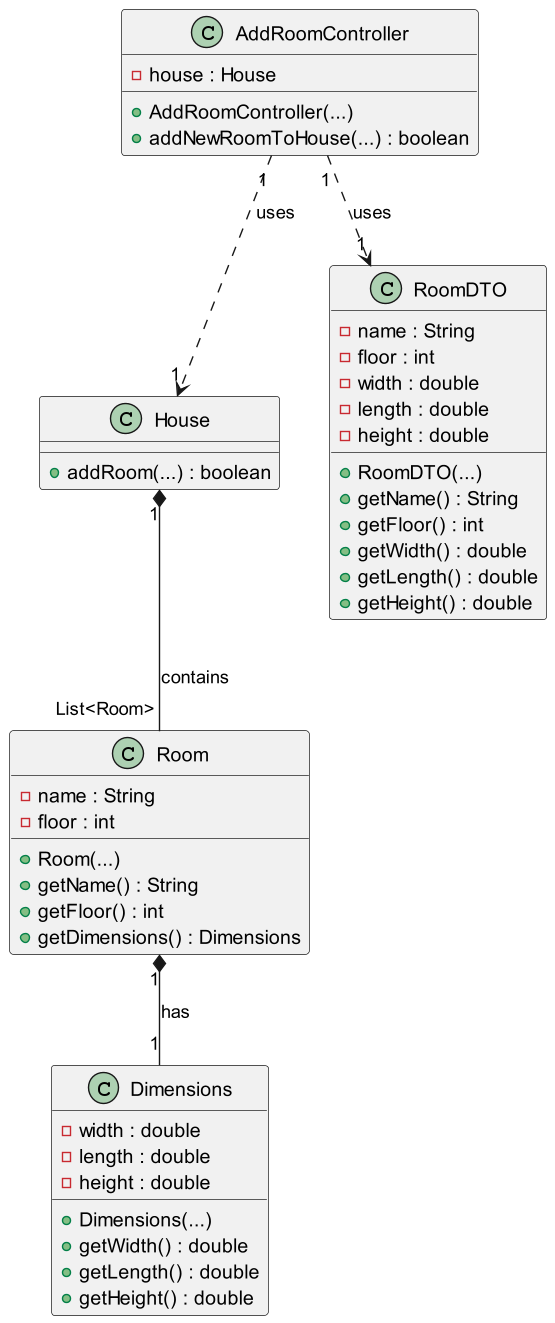

The diagram above was rendered by PlantUML. Its source (embedded in the PNG):
@startuml

class House {
  + addRoom(...) : boolean
}

class Room {
  - name : String
  - floor : int
  + Room(...)
  + getName() : String
  + getFloor() : int
  + getDimensions() : Dimensions
}

class Dimensions {
  - width : double
  - length : double
  - height : double

  + Dimensions(...)
  + getWidth() : double
  + getLength() : double
  + getHeight() : double
}

class RoomDTO {
  - name : String
  - floor : int
  - width : double
  - length : double
  - height : double

  + RoomDTO(...)
  + getName() : String
  + getFloor() : int
  + getWidth() : double
  + getLength() : double
  + getHeight() : double
}

class AddRoomController {
  - house : House
  + AddRoomController(...)
  + addNewRoomToHouse(...) : boolean
}

AddRoomController "1" ..> "1" House : uses
House "1" *-- "List<Room>" Room : contains
Room "1" *-- "1" Dimensions : has
AddRoomController "1" ..> "1" RoomDTO : uses

@enduml